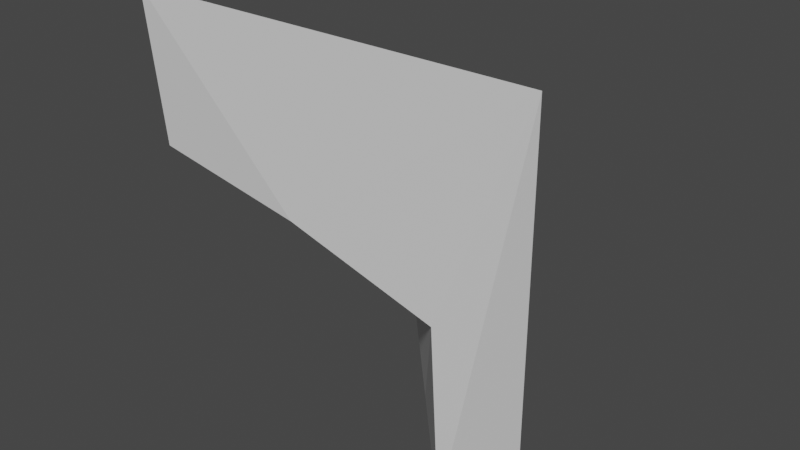 # Source: connector_cliff_1.blend  (saved by Blender 3.2.14; exported with 4.5.12 LTS)
import bpy
from mathutils import Matrix  # noqa: F401  (used for matrix-valued properties, if any)

bpy.ops.wm.read_factory_settings(use_empty=True)
scene = bpy.context.scene
scene.name = 'Scene'

# ---- collections
col_collection = bpy.data.collections.new('Collection'); scene.collection.children.link(col_collection)

# ---- world
world_world = bpy.data.worlds.new('World'); scene.world = world_world
world_world.use_nodes = True; world_world.node_tree.nodes.clear()
_N = world_world.node_tree.nodes; _L = world_world.node_tree.links
n0 = _N.new('ShaderNodeOutputWorld'); n0.name = 'World Output'; n0.location = (300, 300)
n1 = _N.new('ShaderNodeBackground'); n1.name = 'Background'; n1.location = (10, 300)
n1.inputs[0].default_value = (0.05088, 0.05088, 0.05088, 1.0)
_L.new(n1.outputs[0], n0.inputs[0])
n0.is_active_output = True
world_world.color = (0.05088, 0.05088, 0.05088)
world_world.use_sun_shadow = False
world_world.sun_shadow_jitter_overblur = 0.0

# ---- meshes
me_plane_005 = bpy.data.meshes.new('Plane.005')
me_plane_005.from_pydata([(-0.5, 5.96e-08, 0.5), (0.5, -5.96e-08, 0.5), (-0.5, 0.5, 0.0), (-5.96e-08, 0.5, -0.5), (-0.04625, 0.5, -0.1027), (-0.3369, 0.5, -0.009265), (-0.5, 0.3085, 0.01884), (-0.5, 0.03501, 0.1234), (0.5, 2.98e-08, -0.5), (0.2775, 0.04207, -0.5), (0.00996, 0.3344, -0.5), (0.2658, 0.02522, -0.0467), (-0.04002, 0.3256, -0.08307), (-0.3582, 0.4184, 0.0001045), (-0.4125, 0.3546, 0.009474), (-0.1249, 0.2922, -0.02734), (-0.2072, 0.1484, 0.04801), (-0.1006, 0.01736, 0.06706)], [], [(12, 10, 3, 4), (2, 13, 5), (15, 4, 5, 13), (15, 12, 4), (1, 8, 9, 11), (11, 9, 10, 12), (1, 11, 17), (7, 16, 14, 6), (16, 15, 13, 14), (14, 13, 2), (6, 14, 2), (11, 12, 15), (17, 11, 16), (16, 11, 15), (0, 1, 17, 7), (7, 17, 16)])
_uv = me_plane_005.uv_layers.new(name='UVMap')
_uv.uv.foreach_set('vector', [0.7778, 0.6667, 1.0, 0.75, 1.0, 1.0, 0.6667, 1.0, 0.0, 1.0, 0.2222, 0.8889, 0.3333, 1.0, 0.4444, 0.7778, 0.6667, 1.0, 0.3333, 1.0, 0.2222, 0.8889, 0.4444, 0.7778, 0.7778, 0.6667, 0.6667, 1.0, 1.0, 0.0, 1.0, 0.25, 1.0, 0.5, 0.8889, 0.3333, 0.8889, 0.3333, 1.0, 0.5, 1.0, 0.75, 0.7778, 0.6667, 1.0, 0.0, 0.8889, 0.3333, 0.4444, 0.3333, 0.0, 0.3333, 0.2222, 0.5556, 0.1111, 0.7778, 0.0, 0.6667, 0.2222, 0.5556, 0.4444, 0.7778, 0.2222, 0.8889, 0.1111, 0.7778, 0.1111, 0.7778, 0.2222, 0.8889, 0.0, 1.0, 0.0, 0.6667, 0.1111, 0.7778, 0.0, 1.0, 0.8889, 0.3333, 0.7778, 0.6667, 0.4444, 0.7778, 0.4444, 0.3333, 0.8889, 0.3333, 0.2222, 0.5556, 0.2222, 0.5556, 0.8889, 0.3333, 0.4444, 0.7778, 0.0, 0.0, 1.0, 0.0, 0.4444, 0.3333, 0.0, 0.3333, 0.0, 0.3333, 0.4444, 0.3333, 0.2222, 0.5556])
me_plane_005.update()

# ---- objects
ob_connector_cliff_1 = bpy.data.objects.new('Connector Cliff 1', me_plane_005)

# ---- transforms, parenting, visibility, modifiers, constraints
ob_connector_cliff_1.location = (0.0, 0.0, 0.0)

# ---- collection membership
col_collection.objects.link(ob_connector_cliff_1)

# ---- scene / render settings (as saved in the file)
scene.frame_start = 1; scene.frame_end = 250; scene.frame_set(1)
scene.render.engine = 'BLENDER_EEVEE_NEXT'
scene.cycles.sampling_pattern = 'TABULATED_SOBOL'
scene.cycles.use_light_tree = False
scene.view_settings.view_transform = 'Filmic'
bpy.context.view_layer.update()

# ---- added for rendering (the .blend has no active camera and no usable light): camera, sun
cam_auto = bpy.data.cameras.new('AutoCamera')
cam_auto.lens = 50.0
cam_auto.sensor_width = 36.0
cam_auto.clip_end = 1000.0
ob_auto_camera = bpy.data.objects.new('AutoCamera', cam_auto)
scene.collection.objects.link(ob_auto_camera)
ob_auto_camera.location = (1.38784, -1.4154, 1.11027)
ob_auto_camera.rotation_euler = (1.09748, -7.21219e-08, 0.694738)
scene.camera = ob_auto_camera
light_auto_sun = bpy.data.lights.new('AutoSun', 'SUN')
light_auto_sun.energy = 3.0
light_auto_sun.angle = 0.0523599
ob_auto_sun = bpy.data.objects.new('AutoSun', light_auto_sun)
scene.collection.objects.link(ob_auto_sun)
ob_auto_sun.rotation_euler = (0.872665, 0.174533, 0.523599)
bpy.context.view_layer.update()
